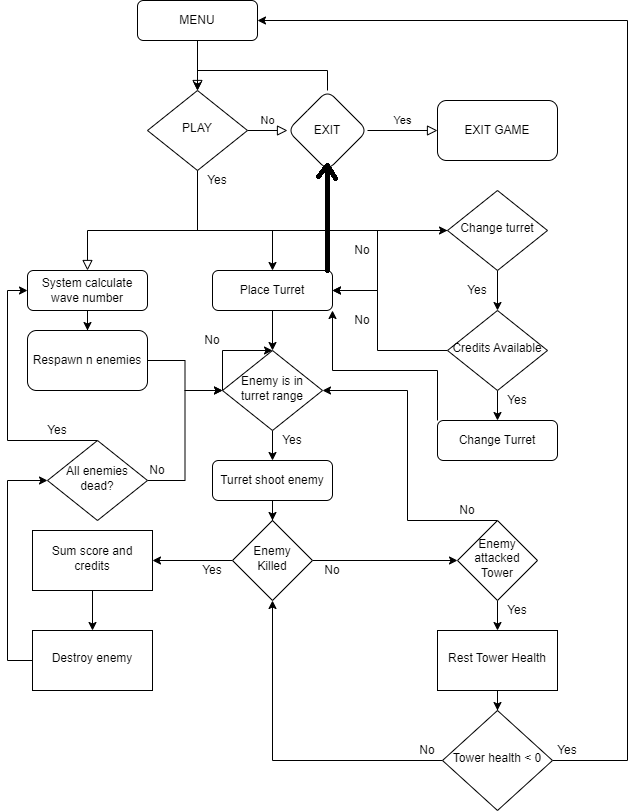

The diagram above was exported from draw.io. Its source (the exported page's mxGraphModel, read from the mxfile embedded in the PNG):
<mxGraphModel dx="1038" dy="571" grid="1" gridSize="10" guides="1" tooltips="1" connect="1" arrows="1" fold="1" page="1" pageScale="1" pageWidth="827" pageHeight="1169" math="0" shadow="0">
  <root>
    <mxCell id="WIyWlLk6GJQsqaUBKTNV-0" />
    <mxCell id="WIyWlLk6GJQsqaUBKTNV-1" parent="WIyWlLk6GJQsqaUBKTNV-0" />
    <mxCell id="WIyWlLk6GJQsqaUBKTNV-2" value="" style="rounded=0;html=1;jettySize=auto;orthogonalLoop=1;fontSize=11;endArrow=block;endFill=0;endSize=8;strokeWidth=1;shadow=0;labelBackgroundColor=none;edgeStyle=orthogonalEdgeStyle;" parent="WIyWlLk6GJQsqaUBKTNV-1" source="WIyWlLk6GJQsqaUBKTNV-3" target="WIyWlLk6GJQsqaUBKTNV-6" edge="1">
      <mxGeometry relative="1" as="geometry" />
    </mxCell>
    <mxCell id="WIyWlLk6GJQsqaUBKTNV-3" value="MENU" style="rounded=1;whiteSpace=wrap;html=1;fontSize=12;glass=0;strokeWidth=1;shadow=0;" parent="WIyWlLk6GJQsqaUBKTNV-1" vertex="1">
      <mxGeometry x="160" y="50" width="120" height="40" as="geometry" />
    </mxCell>
    <mxCell id="WIyWlLk6GJQsqaUBKTNV-4" value="" style="rounded=0;html=1;jettySize=auto;orthogonalLoop=1;fontSize=11;endArrow=block;endFill=0;endSize=8;strokeWidth=1;shadow=0;labelBackgroundColor=none;edgeStyle=orthogonalEdgeStyle;entryX=0.5;entryY=0;entryDx=0;entryDy=0;" parent="WIyWlLk6GJQsqaUBKTNV-1" source="WIyWlLk6GJQsqaUBKTNV-6" target="WIyWlLk6GJQsqaUBKTNV-11" edge="1">
      <mxGeometry y="20" relative="1" as="geometry">
        <mxPoint as="offset" />
        <mxPoint x="220" y="290" as="targetPoint" />
        <Array as="points">
          <mxPoint x="220" y="280" />
          <mxPoint x="110" y="280" />
        </Array>
      </mxGeometry>
    </mxCell>
    <mxCell id="WIyWlLk6GJQsqaUBKTNV-5" value="No" style="edgeStyle=orthogonalEdgeStyle;rounded=0;html=1;jettySize=auto;orthogonalLoop=1;fontSize=11;endArrow=block;endFill=0;endSize=8;strokeWidth=1;shadow=0;labelBackgroundColor=none;entryX=0;entryY=0.5;entryDx=0;entryDy=0;" parent="WIyWlLk6GJQsqaUBKTNV-1" source="WIyWlLk6GJQsqaUBKTNV-6" edge="1">
      <mxGeometry y="10" relative="1" as="geometry">
        <mxPoint as="offset" />
        <mxPoint x="310" y="180" as="targetPoint" />
      </mxGeometry>
    </mxCell>
    <mxCell id="YGp4jJyjVegNV30TDW-p-41" style="edgeStyle=orthogonalEdgeStyle;rounded=0;orthogonalLoop=1;jettySize=auto;html=1;entryX=0.5;entryY=0;entryDx=0;entryDy=0;" edge="1" parent="WIyWlLk6GJQsqaUBKTNV-1" source="WIyWlLk6GJQsqaUBKTNV-6" target="YGp4jJyjVegNV30TDW-p-40">
      <mxGeometry relative="1" as="geometry">
        <mxPoint x="370" y="300" as="targetPoint" />
        <Array as="points">
          <mxPoint x="220" y="280" />
          <mxPoint x="295" y="280" />
        </Array>
      </mxGeometry>
    </mxCell>
    <mxCell id="YGp4jJyjVegNV30TDW-p-56" style="edgeStyle=orthogonalEdgeStyle;rounded=0;orthogonalLoop=1;jettySize=auto;html=1;entryX=0;entryY=0.5;entryDx=0;entryDy=0;" edge="1" parent="WIyWlLk6GJQsqaUBKTNV-1" source="WIyWlLk6GJQsqaUBKTNV-6" target="YGp4jJyjVegNV30TDW-p-53">
      <mxGeometry relative="1" as="geometry">
        <Array as="points">
          <mxPoint x="220" y="280" />
        </Array>
      </mxGeometry>
    </mxCell>
    <mxCell id="WIyWlLk6GJQsqaUBKTNV-6" value="PLAY" style="rhombus;whiteSpace=wrap;html=1;shadow=0;fontFamily=Helvetica;fontSize=12;align=center;strokeWidth=1;spacing=6;spacingTop=-4;" parent="WIyWlLk6GJQsqaUBKTNV-1" vertex="1">
      <mxGeometry x="170" y="140" width="100" height="80" as="geometry" />
    </mxCell>
    <mxCell id="YGp4jJyjVegNV30TDW-p-20" value="" style="edgeStyle=orthogonalEdgeStyle;rounded=0;orthogonalLoop=1;jettySize=auto;html=1;" edge="1" parent="WIyWlLk6GJQsqaUBKTNV-1" source="WIyWlLk6GJQsqaUBKTNV-11" target="YGp4jJyjVegNV30TDW-p-19">
      <mxGeometry relative="1" as="geometry" />
    </mxCell>
    <mxCell id="WIyWlLk6GJQsqaUBKTNV-11" value="System calculate wave number" style="rounded=1;whiteSpace=wrap;html=1;fontSize=12;glass=0;strokeWidth=1;shadow=0;" parent="WIyWlLk6GJQsqaUBKTNV-1" vertex="1">
      <mxGeometry x="50" y="320" width="120" height="40" as="geometry" />
    </mxCell>
    <mxCell id="YGp4jJyjVegNV30TDW-p-5" style="edgeStyle=orthogonalEdgeStyle;rounded=0;orthogonalLoop=1;jettySize=auto;html=1;exitX=0.5;exitY=0;exitDx=0;exitDy=0;entryX=0.5;entryY=0;entryDx=0;entryDy=0;" edge="1" parent="WIyWlLk6GJQsqaUBKTNV-1" source="YGp4jJyjVegNV30TDW-p-0" target="WIyWlLk6GJQsqaUBKTNV-6">
      <mxGeometry relative="1" as="geometry">
        <mxPoint x="350" y="140" as="sourcePoint" />
      </mxGeometry>
    </mxCell>
    <mxCell id="YGp4jJyjVegNV30TDW-p-0" value="EXIT" style="rhombus;whiteSpace=wrap;html=1;rounded=1;glass=0;strokeWidth=1;shadow=0;" vertex="1" parent="WIyWlLk6GJQsqaUBKTNV-1">
      <mxGeometry x="310" y="140" width="80" height="80" as="geometry" />
    </mxCell>
    <mxCell id="YGp4jJyjVegNV30TDW-p-3" value="EXIT GAME" style="whiteSpace=wrap;html=1;rounded=1;glass=0;strokeWidth=1;shadow=0;" vertex="1" parent="WIyWlLk6GJQsqaUBKTNV-1">
      <mxGeometry x="460" y="150" width="120" height="60" as="geometry" />
    </mxCell>
    <mxCell id="YGp4jJyjVegNV30TDW-p-8" value="Yes" style="edgeStyle=orthogonalEdgeStyle;rounded=0;html=1;jettySize=auto;orthogonalLoop=1;fontSize=11;endArrow=block;endFill=0;endSize=8;strokeWidth=1;shadow=0;labelBackgroundColor=none;entryX=0;entryY=0.5;entryDx=0;entryDy=0;exitX=1;exitY=0.5;exitDx=0;exitDy=0;" edge="1" parent="WIyWlLk6GJQsqaUBKTNV-1" source="YGp4jJyjVegNV30TDW-p-0" target="YGp4jJyjVegNV30TDW-p-3">
      <mxGeometry y="10" relative="1" as="geometry">
        <mxPoint as="offset" />
        <mxPoint x="390" y="180" as="sourcePoint" />
        <mxPoint x="330" y="200" as="targetPoint" />
        <Array as="points" />
      </mxGeometry>
    </mxCell>
    <mxCell id="YGp4jJyjVegNV30TDW-p-29" style="edgeStyle=orthogonalEdgeStyle;rounded=0;orthogonalLoop=1;jettySize=auto;html=1;entryX=0.5;entryY=0;entryDx=0;entryDy=0;" edge="1" parent="WIyWlLk6GJQsqaUBKTNV-1" source="YGp4jJyjVegNV30TDW-p-13" target="YGp4jJyjVegNV30TDW-p-28">
      <mxGeometry relative="1" as="geometry" />
    </mxCell>
    <mxCell id="YGp4jJyjVegNV30TDW-p-71" style="edgeStyle=orthogonalEdgeStyle;rounded=0;orthogonalLoop=1;jettySize=auto;html=1;exitX=0;exitY=0.5;exitDx=0;exitDy=0;" edge="1" parent="WIyWlLk6GJQsqaUBKTNV-1" source="YGp4jJyjVegNV30TDW-p-13">
      <mxGeometry relative="1" as="geometry">
        <mxPoint x="295" y="400" as="targetPoint" />
        <Array as="points">
          <mxPoint x="245" y="400" />
        </Array>
      </mxGeometry>
    </mxCell>
    <mxCell id="YGp4jJyjVegNV30TDW-p-13" value="Enemy is in turret range" style="rhombus;whiteSpace=wrap;html=1;shadow=0;fontFamily=Helvetica;fontSize=12;align=center;strokeWidth=1;spacing=6;spacingTop=-4;" vertex="1" parent="WIyWlLk6GJQsqaUBKTNV-1">
      <mxGeometry x="245" y="400" width="100" height="80" as="geometry" />
    </mxCell>
    <mxCell id="YGp4jJyjVegNV30TDW-p-32" value="" style="edgeStyle=orthogonalEdgeStyle;rounded=0;orthogonalLoop=1;jettySize=auto;html=1;" edge="1" parent="WIyWlLk6GJQsqaUBKTNV-1" source="YGp4jJyjVegNV30TDW-p-14" target="YGp4jJyjVegNV30TDW-p-31">
      <mxGeometry relative="1" as="geometry" />
    </mxCell>
    <mxCell id="YGp4jJyjVegNV30TDW-p-72" style="edgeStyle=orthogonalEdgeStyle;rounded=0;orthogonalLoop=1;jettySize=auto;html=1;entryX=0;entryY=0.5;entryDx=0;entryDy=0;" edge="1" parent="WIyWlLk6GJQsqaUBKTNV-1" source="YGp4jJyjVegNV30TDW-p-14" target="YGp4jJyjVegNV30TDW-p-17">
      <mxGeometry relative="1" as="geometry" />
    </mxCell>
    <mxCell id="YGp4jJyjVegNV30TDW-p-14" value="Enemy Killed" style="rhombus;whiteSpace=wrap;html=1;shadow=0;strokeWidth=1;spacing=6;spacingTop=-4;" vertex="1" parent="WIyWlLk6GJQsqaUBKTNV-1">
      <mxGeometry x="255" y="570" width="80" height="80" as="geometry" />
    </mxCell>
    <mxCell id="YGp4jJyjVegNV30TDW-p-75" value="" style="edgeStyle=orthogonalEdgeStyle;rounded=0;orthogonalLoop=1;jettySize=auto;html=1;" edge="1" parent="WIyWlLk6GJQsqaUBKTNV-1" source="YGp4jJyjVegNV30TDW-p-17" target="YGp4jJyjVegNV30TDW-p-74">
      <mxGeometry relative="1" as="geometry" />
    </mxCell>
    <mxCell id="YGp4jJyjVegNV30TDW-p-79" style="edgeStyle=orthogonalEdgeStyle;rounded=0;orthogonalLoop=1;jettySize=auto;html=1;entryX=1;entryY=0.5;entryDx=0;entryDy=0;exitX=0.5;exitY=0;exitDx=0;exitDy=0;" edge="1" parent="WIyWlLk6GJQsqaUBKTNV-1" source="YGp4jJyjVegNV30TDW-p-17" target="YGp4jJyjVegNV30TDW-p-13">
      <mxGeometry relative="1" as="geometry">
        <mxPoint x="520" y="560" as="sourcePoint" />
        <Array as="points">
          <mxPoint x="430" y="570" />
          <mxPoint x="430" y="440" />
        </Array>
      </mxGeometry>
    </mxCell>
    <mxCell id="YGp4jJyjVegNV30TDW-p-17" value="Enemy attacked Tower" style="rhombus;whiteSpace=wrap;html=1;shadow=0;strokeWidth=1;spacing=6;spacingTop=-4;" vertex="1" parent="WIyWlLk6GJQsqaUBKTNV-1">
      <mxGeometry x="480" y="570" width="80" height="80" as="geometry" />
    </mxCell>
    <mxCell id="YGp4jJyjVegNV30TDW-p-97" style="edgeStyle=orthogonalEdgeStyle;rounded=0;orthogonalLoop=1;jettySize=auto;html=1;entryX=0;entryY=0.5;entryDx=0;entryDy=0;" edge="1" parent="WIyWlLk6GJQsqaUBKTNV-1" source="YGp4jJyjVegNV30TDW-p-19" target="YGp4jJyjVegNV30TDW-p-13">
      <mxGeometry relative="1" as="geometry" />
    </mxCell>
    <mxCell id="YGp4jJyjVegNV30TDW-p-19" value="Respawn n enemies" style="whiteSpace=wrap;html=1;rounded=1;glass=0;strokeWidth=1;shadow=0;" vertex="1" parent="WIyWlLk6GJQsqaUBKTNV-1">
      <mxGeometry x="50" y="380" width="120" height="60" as="geometry" />
    </mxCell>
    <UserObject label="Yes" placeholders="1" name="Variable" id="YGp4jJyjVegNV30TDW-p-23">
      <mxCell style="text;html=1;strokeColor=none;fillColor=none;align=center;verticalAlign=middle;whiteSpace=wrap;overflow=hidden;" vertex="1" parent="WIyWlLk6GJQsqaUBKTNV-1">
        <mxGeometry x="220" y="220" width="40" height="20" as="geometry" />
      </mxCell>
    </UserObject>
    <UserObject label="Yes" placeholders="1" name="Variable" id="YGp4jJyjVegNV30TDW-p-24">
      <mxCell style="text;html=1;strokeColor=none;fillColor=none;align=center;verticalAlign=middle;whiteSpace=wrap;overflow=hidden;" vertex="1" parent="WIyWlLk6GJQsqaUBKTNV-1">
        <mxGeometry x="295" y="480" width="40" height="20" as="geometry" />
      </mxCell>
    </UserObject>
    <UserObject label="No" placeholders="1" name="Variable" id="YGp4jJyjVegNV30TDW-p-25">
      <mxCell style="text;html=1;strokeColor=none;fillColor=none;align=center;verticalAlign=middle;whiteSpace=wrap;overflow=hidden;" vertex="1" parent="WIyWlLk6GJQsqaUBKTNV-1">
        <mxGeometry x="215" y="380" width="40" height="20" as="geometry" />
      </mxCell>
    </UserObject>
    <UserObject label="Yes" placeholders="1" name="Variable" id="YGp4jJyjVegNV30TDW-p-27">
      <mxCell style="text;html=1;strokeColor=none;fillColor=none;align=center;verticalAlign=middle;whiteSpace=wrap;overflow=hidden;" vertex="1" parent="WIyWlLk6GJQsqaUBKTNV-1">
        <mxGeometry x="215" y="610" width="40" height="20" as="geometry" />
      </mxCell>
    </UserObject>
    <mxCell id="YGp4jJyjVegNV30TDW-p-30" value="" style="edgeStyle=orthogonalEdgeStyle;rounded=0;orthogonalLoop=1;jettySize=auto;html=1;" edge="1" parent="WIyWlLk6GJQsqaUBKTNV-1" source="YGp4jJyjVegNV30TDW-p-28">
      <mxGeometry relative="1" as="geometry">
        <mxPoint x="295" y="570" as="targetPoint" />
      </mxGeometry>
    </mxCell>
    <mxCell id="YGp4jJyjVegNV30TDW-p-28" value="Turret shoot enemy" style="rounded=1;whiteSpace=wrap;html=1;fontSize=12;glass=0;strokeWidth=1;shadow=0;" vertex="1" parent="WIyWlLk6GJQsqaUBKTNV-1">
      <mxGeometry x="235" y="510" width="120" height="40" as="geometry" />
    </mxCell>
    <mxCell id="YGp4jJyjVegNV30TDW-p-77" value="" style="edgeStyle=orthogonalEdgeStyle;rounded=0;orthogonalLoop=1;jettySize=auto;html=1;" edge="1" parent="WIyWlLk6GJQsqaUBKTNV-1" source="YGp4jJyjVegNV30TDW-p-31" target="YGp4jJyjVegNV30TDW-p-76">
      <mxGeometry relative="1" as="geometry" />
    </mxCell>
    <mxCell id="YGp4jJyjVegNV30TDW-p-31" value="Sum score and credits" style="whiteSpace=wrap;html=1;shadow=0;strokeWidth=1;spacing=6;spacingTop=-4;" vertex="1" parent="WIyWlLk6GJQsqaUBKTNV-1">
      <mxGeometry x="55" y="580" width="120" height="60" as="geometry" />
    </mxCell>
    <mxCell id="YGp4jJyjVegNV30TDW-p-44" style="edgeStyle=orthogonalEdgeStyle;rounded=0;orthogonalLoop=1;jettySize=auto;html=1;" edge="1" parent="WIyWlLk6GJQsqaUBKTNV-1" source="YGp4jJyjVegNV30TDW-p-40" target="YGp4jJyjVegNV30TDW-p-13">
      <mxGeometry relative="1" as="geometry" />
    </mxCell>
    <mxCell id="YGp4jJyjVegNV30TDW-p-40" value="Place Turret" style="rounded=1;whiteSpace=wrap;html=1;fontSize=12;glass=0;strokeWidth=1;shadow=0;" vertex="1" parent="WIyWlLk6GJQsqaUBKTNV-1">
      <mxGeometry x="235" y="320" width="120" height="40" as="geometry" />
    </mxCell>
    <mxCell id="YGp4jJyjVegNV30TDW-p-55" value="" style="edgeStyle=orthogonalEdgeStyle;rounded=0;orthogonalLoop=1;jettySize=auto;html=1;" edge="1" parent="WIyWlLk6GJQsqaUBKTNV-1" source="YGp4jJyjVegNV30TDW-p-53" target="YGp4jJyjVegNV30TDW-p-54">
      <mxGeometry relative="1" as="geometry" />
    </mxCell>
    <mxCell id="YGp4jJyjVegNV30TDW-p-58" style="edgeStyle=orthogonalEdgeStyle;rounded=0;orthogonalLoop=1;jettySize=auto;html=1;entryX=1;entryY=0.5;entryDx=0;entryDy=0;" edge="1" parent="WIyWlLk6GJQsqaUBKTNV-1" source="YGp4jJyjVegNV30TDW-p-53" target="YGp4jJyjVegNV30TDW-p-40">
      <mxGeometry relative="1" as="geometry">
        <Array as="points">
          <mxPoint x="400" y="340" />
        </Array>
      </mxGeometry>
    </mxCell>
    <mxCell id="YGp4jJyjVegNV30TDW-p-53" value="Change turret" style="rhombus;whiteSpace=wrap;html=1;shadow=0;fontFamily=Helvetica;fontSize=12;align=center;strokeWidth=1;spacing=6;spacingTop=-4;" vertex="1" parent="WIyWlLk6GJQsqaUBKTNV-1">
      <mxGeometry x="470" y="240" width="100" height="80" as="geometry" />
    </mxCell>
    <mxCell id="YGp4jJyjVegNV30TDW-p-59" style="edgeStyle=orthogonalEdgeStyle;rounded=0;orthogonalLoop=1;jettySize=auto;html=1;entryX=1;entryY=0.5;entryDx=0;entryDy=0;" edge="1" parent="WIyWlLk6GJQsqaUBKTNV-1" source="YGp4jJyjVegNV30TDW-p-54" target="YGp4jJyjVegNV30TDW-p-40">
      <mxGeometry relative="1" as="geometry">
        <Array as="points">
          <mxPoint x="400" y="340" />
        </Array>
      </mxGeometry>
    </mxCell>
    <mxCell id="YGp4jJyjVegNV30TDW-p-66" value="" style="edgeStyle=orthogonalEdgeStyle;rounded=0;orthogonalLoop=1;jettySize=auto;html=1;" edge="1" parent="WIyWlLk6GJQsqaUBKTNV-1" source="YGp4jJyjVegNV30TDW-p-54" target="YGp4jJyjVegNV30TDW-p-65">
      <mxGeometry relative="1" as="geometry" />
    </mxCell>
    <mxCell id="YGp4jJyjVegNV30TDW-p-54" value="Credits Available" style="rhombus;whiteSpace=wrap;html=1;shadow=0;fontFamily=Helvetica;fontSize=12;align=center;strokeWidth=1;spacing=6;spacingTop=-4;" vertex="1" parent="WIyWlLk6GJQsqaUBKTNV-1">
      <mxGeometry x="470" y="360" width="100" height="80" as="geometry" />
    </mxCell>
    <UserObject label="Yes" placeholders="1" name="Variable" id="YGp4jJyjVegNV30TDW-p-60">
      <mxCell style="text;html=1;strokeColor=none;fillColor=none;align=center;verticalAlign=middle;whiteSpace=wrap;overflow=hidden;" vertex="1" parent="WIyWlLk6GJQsqaUBKTNV-1">
        <mxGeometry x="480" y="330" width="40" height="20" as="geometry" />
      </mxCell>
    </UserObject>
    <UserObject label="No" placeholders="1" name="Variable" id="YGp4jJyjVegNV30TDW-p-61">
      <mxCell style="text;html=1;strokeColor=none;fillColor=none;align=center;verticalAlign=middle;whiteSpace=wrap;overflow=hidden;" vertex="1" parent="WIyWlLk6GJQsqaUBKTNV-1">
        <mxGeometry x="365" y="360" width="40" height="20" as="geometry" />
      </mxCell>
    </UserObject>
    <UserObject label="No" placeholders="1" name="Variable" id="YGp4jJyjVegNV30TDW-p-62">
      <mxCell style="text;html=1;strokeColor=none;fillColor=none;align=center;verticalAlign=middle;whiteSpace=wrap;overflow=hidden;" vertex="1" parent="WIyWlLk6GJQsqaUBKTNV-1">
        <mxGeometry x="365" y="290" width="40" height="20" as="geometry" />
      </mxCell>
    </UserObject>
    <UserObject label="Yes" placeholders="1" name="Variable" id="YGp4jJyjVegNV30TDW-p-64">
      <mxCell style="text;html=1;strokeColor=none;fillColor=none;align=center;verticalAlign=middle;whiteSpace=wrap;overflow=hidden;" vertex="1" parent="WIyWlLk6GJQsqaUBKTNV-1">
        <mxGeometry x="520" y="440" width="40" height="20" as="geometry" />
      </mxCell>
    </UserObject>
    <mxCell id="YGp4jJyjVegNV30TDW-p-67" style="edgeStyle=orthogonalEdgeStyle;rounded=0;orthogonalLoop=1;jettySize=auto;html=1;entryX=1;entryY=1;entryDx=0;entryDy=0;" edge="1" parent="WIyWlLk6GJQsqaUBKTNV-1" source="YGp4jJyjVegNV30TDW-p-65" target="YGp4jJyjVegNV30TDW-p-40">
      <mxGeometry relative="1" as="geometry">
        <Array as="points">
          <mxPoint x="460" y="420" />
          <mxPoint x="355" y="420" />
        </Array>
      </mxGeometry>
    </mxCell>
    <mxCell id="YGp4jJyjVegNV30TDW-p-65" value="Change Turret" style="rounded=1;whiteSpace=wrap;html=1;fontSize=12;glass=0;strokeWidth=1;shadow=0;" vertex="1" parent="WIyWlLk6GJQsqaUBKTNV-1">
      <mxGeometry x="460" y="470" width="120" height="40" as="geometry" />
    </mxCell>
    <UserObject label="No" placeholders="1" name="Variable" id="YGp4jJyjVegNV30TDW-p-73">
      <mxCell style="text;html=1;strokeColor=none;fillColor=none;align=center;verticalAlign=middle;whiteSpace=wrap;overflow=hidden;" vertex="1" parent="WIyWlLk6GJQsqaUBKTNV-1">
        <mxGeometry x="335" y="610" width="40" height="20" as="geometry" />
      </mxCell>
    </UserObject>
    <mxCell id="YGp4jJyjVegNV30TDW-p-83" value="" style="edgeStyle=orthogonalEdgeStyle;rounded=0;orthogonalLoop=1;jettySize=auto;html=1;" edge="1" parent="WIyWlLk6GJQsqaUBKTNV-1" source="YGp4jJyjVegNV30TDW-p-74" target="YGp4jJyjVegNV30TDW-p-82">
      <mxGeometry relative="1" as="geometry" />
    </mxCell>
    <mxCell id="YGp4jJyjVegNV30TDW-p-74" value="Rest Tower Health" style="whiteSpace=wrap;html=1;shadow=0;strokeWidth=1;spacing=6;spacingTop=-4;" vertex="1" parent="WIyWlLk6GJQsqaUBKTNV-1">
      <mxGeometry x="460" y="680" width="120" height="60" as="geometry" />
    </mxCell>
    <mxCell id="YGp4jJyjVegNV30TDW-p-95" style="edgeStyle=orthogonalEdgeStyle;rounded=0;orthogonalLoop=1;jettySize=auto;html=1;entryX=0;entryY=0.5;entryDx=0;entryDy=0;" edge="1" parent="WIyWlLk6GJQsqaUBKTNV-1" source="YGp4jJyjVegNV30TDW-p-76" target="YGp4jJyjVegNV30TDW-p-87">
      <mxGeometry relative="1" as="geometry">
        <Array as="points">
          <mxPoint x="30" y="710" />
          <mxPoint x="30" y="530" />
        </Array>
      </mxGeometry>
    </mxCell>
    <mxCell id="YGp4jJyjVegNV30TDW-p-76" value="Destroy enemy" style="whiteSpace=wrap;html=1;shadow=0;strokeWidth=1;spacing=6;spacingTop=-4;" vertex="1" parent="WIyWlLk6GJQsqaUBKTNV-1">
      <mxGeometry x="55" y="680" width="120" height="60" as="geometry" />
    </mxCell>
    <UserObject label="No" placeholders="1" name="Variable" id="YGp4jJyjVegNV30TDW-p-80">
      <mxCell style="text;html=1;strokeColor=none;fillColor=none;align=center;verticalAlign=middle;whiteSpace=wrap;overflow=hidden;" vertex="1" parent="WIyWlLk6GJQsqaUBKTNV-1">
        <mxGeometry x="470" y="550" width="40" height="20" as="geometry" />
      </mxCell>
    </UserObject>
    <UserObject label="Yes" placeholders="1" name="Variable" id="YGp4jJyjVegNV30TDW-p-81">
      <mxCell style="text;html=1;strokeColor=none;fillColor=none;align=center;verticalAlign=middle;whiteSpace=wrap;overflow=hidden;" vertex="1" parent="WIyWlLk6GJQsqaUBKTNV-1">
        <mxGeometry x="520" y="650" width="40" height="20" as="geometry" />
      </mxCell>
    </UserObject>
    <mxCell id="YGp4jJyjVegNV30TDW-p-84" style="edgeStyle=orthogonalEdgeStyle;rounded=0;orthogonalLoop=1;jettySize=auto;html=1;entryX=1;entryY=0.5;entryDx=0;entryDy=0;" edge="1" parent="WIyWlLk6GJQsqaUBKTNV-1" source="YGp4jJyjVegNV30TDW-p-82" target="WIyWlLk6GJQsqaUBKTNV-3">
      <mxGeometry relative="1" as="geometry">
        <Array as="points">
          <mxPoint x="650" y="810" />
          <mxPoint x="650" y="70" />
        </Array>
      </mxGeometry>
    </mxCell>
    <mxCell id="YGp4jJyjVegNV30TDW-p-93" style="edgeStyle=orthogonalEdgeStyle;rounded=0;orthogonalLoop=1;jettySize=auto;html=1;entryX=0.5;entryY=1;entryDx=0;entryDy=0;" edge="1" parent="WIyWlLk6GJQsqaUBKTNV-1" source="YGp4jJyjVegNV30TDW-p-82" target="YGp4jJyjVegNV30TDW-p-14">
      <mxGeometry relative="1" as="geometry" />
    </mxCell>
    <mxCell id="YGp4jJyjVegNV30TDW-p-82" value="Tower health &amp;lt; 0" style="rhombus;whiteSpace=wrap;html=1;shadow=0;strokeWidth=1;spacing=6;spacingTop=-4;" vertex="1" parent="WIyWlLk6GJQsqaUBKTNV-1">
      <mxGeometry x="465" y="760" width="110" height="100" as="geometry" />
    </mxCell>
    <mxCell id="YGp4jJyjVegNV30TDW-p-88" style="edgeStyle=orthogonalEdgeStyle;rounded=0;orthogonalLoop=1;jettySize=auto;html=1;entryX=0;entryY=0.5;entryDx=0;entryDy=0;exitX=0.5;exitY=0;exitDx=0;exitDy=0;" edge="1" parent="WIyWlLk6GJQsqaUBKTNV-1" source="YGp4jJyjVegNV30TDW-p-87" target="WIyWlLk6GJQsqaUBKTNV-11">
      <mxGeometry relative="1" as="geometry">
        <Array as="points">
          <mxPoint x="30" y="490" />
          <mxPoint x="30" y="340" />
        </Array>
      </mxGeometry>
    </mxCell>
    <mxCell id="YGp4jJyjVegNV30TDW-p-90" style="edgeStyle=orthogonalEdgeStyle;rounded=0;orthogonalLoop=1;jettySize=auto;html=1;entryX=0;entryY=0.5;entryDx=0;entryDy=0;" edge="1" parent="WIyWlLk6GJQsqaUBKTNV-1" source="YGp4jJyjVegNV30TDW-p-87" target="YGp4jJyjVegNV30TDW-p-13">
      <mxGeometry relative="1" as="geometry" />
    </mxCell>
    <mxCell id="YGp4jJyjVegNV30TDW-p-87" value="All enemies dead?" style="rhombus;whiteSpace=wrap;html=1;shadow=0;fontFamily=Helvetica;fontSize=12;align=center;strokeWidth=1;spacing=6;spacingTop=-4;" vertex="1" parent="WIyWlLk6GJQsqaUBKTNV-1">
      <mxGeometry x="70" y="490" width="100" height="80" as="geometry" />
    </mxCell>
    <UserObject label="Yes" placeholders="1" name="Variable" id="YGp4jJyjVegNV30TDW-p-89">
      <mxCell style="text;html=1;strokeColor=none;fillColor=none;align=center;verticalAlign=middle;whiteSpace=wrap;overflow=hidden;" vertex="1" parent="WIyWlLk6GJQsqaUBKTNV-1">
        <mxGeometry x="60" y="470" width="40" height="20" as="geometry" />
      </mxCell>
    </UserObject>
    <UserObject label="No" placeholders="1" name="Variable" id="YGp4jJyjVegNV30TDW-p-91">
      <mxCell style="text;html=1;strokeColor=none;fillColor=none;align=center;verticalAlign=middle;whiteSpace=wrap;overflow=hidden;" vertex="1" parent="WIyWlLk6GJQsqaUBKTNV-1">
        <mxGeometry x="160" y="510" width="40" height="20" as="geometry" />
      </mxCell>
    </UserObject>
    <UserObject label="Yes" placeholders="1" name="Variable" id="YGp4jJyjVegNV30TDW-p-92">
      <mxCell style="text;html=1;strokeColor=none;fillColor=none;align=center;verticalAlign=middle;whiteSpace=wrap;overflow=hidden;" vertex="1" parent="WIyWlLk6GJQsqaUBKTNV-1">
        <mxGeometry x="570" y="790" width="40" height="20" as="geometry" />
      </mxCell>
    </UserObject>
    <UserObject label="No" placeholders="1" name="Variable" id="YGp4jJyjVegNV30TDW-p-94">
      <mxCell style="text;html=1;strokeColor=none;fillColor=none;align=center;verticalAlign=middle;whiteSpace=wrap;overflow=hidden;" vertex="1" parent="WIyWlLk6GJQsqaUBKTNV-1">
        <mxGeometry x="430" y="790" width="40" height="20" as="geometry" />
      </mxCell>
    </UserObject>
  </root>
</mxGraphModel>